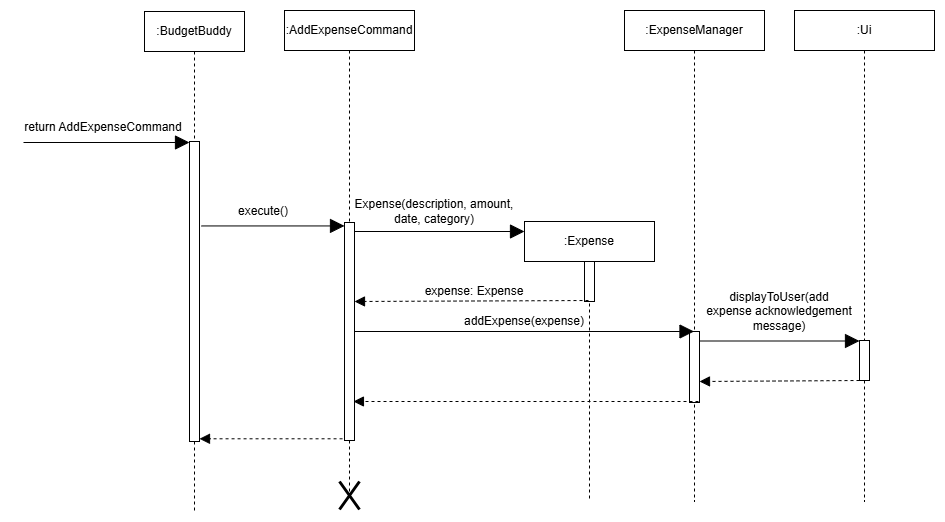

The diagram above was exported from draw.io. Its source (the exported page's mxGraphModel, read from the mxfile embedded in the PNG):
<mxGraphModel dx="793" dy="501" grid="1" gridSize="10" guides="1" tooltips="1" connect="1" arrows="1" fold="1" page="1" pageScale="1" pageWidth="850" pageHeight="1100" math="0" shadow="0">
  <root>
    <mxCell id="0" />
    <mxCell id="1" parent="0" />
    <mxCell id="bgFq-tClD15Za_rIKitG-175" value=":BudgetBuddy" style="shape=umlLifeline;perimeter=lifelinePerimeter;whiteSpace=wrap;html=1;container=1;dropTarget=0;collapsible=0;recursiveResize=0;outlineConnect=0;portConstraint=eastwest;newEdgeStyle={&quot;edgeStyle&quot;:&quot;elbowEdgeStyle&quot;,&quot;elbow&quot;:&quot;vertical&quot;,&quot;curved&quot;:0,&quot;rounded&quot;:0};" vertex="1" parent="1">
      <mxGeometry x="610" y="260" width="100" height="500" as="geometry" />
    </mxCell>
    <mxCell id="bgFq-tClD15Za_rIKitG-176" value="" style="html=1;points=[[0,0,0,0,5],[0,1,0,0,-5],[1,0,0,0,5],[1,1,0,0,-5]];perimeter=orthogonalPerimeter;outlineConnect=0;targetShapes=umlLifeline;portConstraint=eastwest;newEdgeStyle={&quot;curved&quot;:0,&quot;rounded&quot;:0};" vertex="1" parent="bgFq-tClD15Za_rIKitG-175">
      <mxGeometry x="45" y="130" width="10" height="300" as="geometry" />
    </mxCell>
    <mxCell id="bgFq-tClD15Za_rIKitG-177" value="" style="endArrow=block;endFill=1;endSize=12;html=1;rounded=0;exitX=0;exitY=1;exitDx=0;exitDy=0;" edge="1" parent="1" source="bgFq-tClD15Za_rIKitG-178">
      <mxGeometry width="160" relative="1" as="geometry">
        <mxPoint x="530" y="391" as="sourcePoint" />
        <mxPoint x="655" y="391" as="targetPoint" />
      </mxGeometry>
    </mxCell>
    <mxCell id="bgFq-tClD15Za_rIKitG-178" value="&lt;font style=&quot;font-size: 12px;&quot;&gt;return AddExpenseCommand&lt;/font&gt;" style="text;strokeColor=none;align=center;fillColor=none;html=1;verticalAlign=middle;whiteSpace=wrap;rounded=0;" vertex="1" parent="1">
      <mxGeometry x="489" y="361" width="160" height="30" as="geometry" />
    </mxCell>
    <mxCell id="bgFq-tClD15Za_rIKitG-196" value=":AddExpenseCommand" style="shape=umlLifeline;perimeter=lifelinePerimeter;whiteSpace=wrap;html=1;container=1;dropTarget=0;collapsible=0;recursiveResize=0;outlineConnect=0;portConstraint=eastwest;newEdgeStyle={&quot;edgeStyle&quot;:&quot;elbowEdgeStyle&quot;,&quot;elbow&quot;:&quot;vertical&quot;,&quot;curved&quot;:0,&quot;rounded&quot;:0};size=40;" vertex="1" parent="1">
      <mxGeometry x="750" y="259" width="130" height="482" as="geometry" />
    </mxCell>
    <mxCell id="bgFq-tClD15Za_rIKitG-198" value="" style="html=1;points=[[0,0,0,0,5],[0,1,0,0,-5],[1,0,0,0,5],[1,1,0,0,-5]];perimeter=orthogonalPerimeter;outlineConnect=0;targetShapes=umlLifeline;portConstraint=eastwest;newEdgeStyle={&quot;curved&quot;:0,&quot;rounded&quot;:0};" vertex="1" parent="bgFq-tClD15Za_rIKitG-196">
      <mxGeometry x="60" y="212" width="10" height="218" as="geometry" />
    </mxCell>
    <mxCell id="bgFq-tClD15Za_rIKitG-207" value="" style="endArrow=block;endFill=1;endSize=12;html=1;rounded=0;exitX=0.113;exitY=1.222;exitDx=0;exitDy=0;exitPerimeter=0;" edge="1" parent="1" target="bgFq-tClD15Za_rIKitG-198" source="bgFq-tClD15Za_rIKitG-208">
      <mxGeometry width="160" relative="1" as="geometry">
        <mxPoint x="69.73076923076928" y="472.69000000000005" as="sourcePoint" />
        <mxPoint x="814" y="472.69" as="targetPoint" />
      </mxGeometry>
    </mxCell>
    <mxCell id="bgFq-tClD15Za_rIKitG-208" value="execute()" style="text;strokeColor=none;align=center;fillColor=none;html=1;verticalAlign=middle;whiteSpace=wrap;rounded=0;" vertex="1" parent="1">
      <mxGeometry x="649" y="450" width="160" height="20" as="geometry" />
    </mxCell>
    <mxCell id="bgFq-tClD15Za_rIKitG-209" value=":Expense" style="shape=umlLifeline;perimeter=lifelinePerimeter;whiteSpace=wrap;html=1;container=1;dropTarget=0;collapsible=0;recursiveResize=0;outlineConnect=0;portConstraint=eastwest;newEdgeStyle={&quot;edgeStyle&quot;:&quot;elbowEdgeStyle&quot;,&quot;elbow&quot;:&quot;vertical&quot;,&quot;curved&quot;:0,&quot;rounded&quot;:0};size=40;" vertex="1" parent="1">
      <mxGeometry x="990" y="470" width="130" height="280" as="geometry" />
    </mxCell>
    <mxCell id="bgFq-tClD15Za_rIKitG-210" value="" style="html=1;points=[[0,0,0,0,5],[0,1,0,0,-5],[1,0,0,0,5],[1,1,0,0,-5]];perimeter=orthogonalPerimeter;outlineConnect=0;targetShapes=umlLifeline;portConstraint=eastwest;newEdgeStyle={&quot;curved&quot;:0,&quot;rounded&quot;:0};" vertex="1" parent="bgFq-tClD15Za_rIKitG-209">
      <mxGeometry x="60" y="40" width="10" height="40" as="geometry" />
    </mxCell>
    <mxCell id="bgFq-tClD15Za_rIKitG-211" value="Expense(description, amount, date, category)" style="text;strokeColor=none;align=center;fillColor=none;html=1;verticalAlign=middle;whiteSpace=wrap;rounded=0;" vertex="1" parent="1">
      <mxGeometry x="810" y="440.5" width="180" height="39.5" as="geometry" />
    </mxCell>
    <mxCell id="bgFq-tClD15Za_rIKitG-212" value="" style="endArrow=block;endFill=1;endSize=12;html=1;rounded=0;" edge="1" parent="1">
      <mxGeometry width="160" relative="1" as="geometry">
        <mxPoint x="820" y="480" as="sourcePoint" />
        <mxPoint x="990" y="480" as="targetPoint" />
      </mxGeometry>
    </mxCell>
    <mxCell id="bgFq-tClD15Za_rIKitG-213" value="" style="endArrow=block;startArrow=none;endFill=1;startFill=0;endSize=8;html=1;verticalAlign=bottom;dashed=1;labelBackgroundColor=none;rounded=0;" edge="1" parent="1">
      <mxGeometry width="160" relative="1" as="geometry">
        <mxPoint x="1054" y="549" as="sourcePoint" />
        <mxPoint x="820" y="550" as="targetPoint" />
      </mxGeometry>
    </mxCell>
    <mxCell id="bgFq-tClD15Za_rIKitG-214" value="expense: Expense" style="text;strokeColor=none;align=center;fillColor=none;html=1;verticalAlign=middle;whiteSpace=wrap;rounded=0;" vertex="1" parent="1">
      <mxGeometry x="850" y="530" width="180" height="20" as="geometry" />
    </mxCell>
    <mxCell id="bgFq-tClD15Za_rIKitG-215" value=":ExpenseManager" style="shape=umlLifeline;perimeter=lifelinePerimeter;whiteSpace=wrap;html=1;container=1;dropTarget=0;collapsible=0;recursiveResize=0;outlineConnect=0;portConstraint=eastwest;newEdgeStyle={&quot;edgeStyle&quot;:&quot;elbowEdgeStyle&quot;,&quot;elbow&quot;:&quot;vertical&quot;,&quot;curved&quot;:0,&quot;rounded&quot;:0};" vertex="1" parent="1">
      <mxGeometry x="1090" y="259" width="140" height="491" as="geometry" />
    </mxCell>
    <mxCell id="bgFq-tClD15Za_rIKitG-216" value="" style="html=1;points=[[0,0,0,0,5],[0,1,0,0,-5],[1,0,0,0,5],[1,1,0,0,-5]];perimeter=orthogonalPerimeter;outlineConnect=0;targetShapes=umlLifeline;portConstraint=eastwest;newEdgeStyle={&quot;curved&quot;:0,&quot;rounded&quot;:0};" vertex="1" parent="bgFq-tClD15Za_rIKitG-215">
      <mxGeometry x="65" y="321" width="10" height="71" as="geometry" />
    </mxCell>
    <mxCell id="bgFq-tClD15Za_rIKitG-217" value="" style="endArrow=block;endFill=1;endSize=12;html=1;rounded=0;" edge="1" parent="1" target="bgFq-tClD15Za_rIKitG-215">
      <mxGeometry width="160" relative="1" as="geometry">
        <mxPoint x="820" y="580" as="sourcePoint" />
        <mxPoint x="990" y="580" as="targetPoint" />
      </mxGeometry>
    </mxCell>
    <mxCell id="bgFq-tClD15Za_rIKitG-218" value="addExpense(expense)" style="text;strokeColor=none;align=center;fillColor=none;html=1;verticalAlign=middle;whiteSpace=wrap;rounded=0;" vertex="1" parent="1">
      <mxGeometry x="840" y="550" width="300" height="39.5" as="geometry" />
    </mxCell>
    <mxCell id="bgFq-tClD15Za_rIKitG-219" value=":Ui" style="shape=umlLifeline;perimeter=lifelinePerimeter;whiteSpace=wrap;html=1;container=1;dropTarget=0;collapsible=0;recursiveResize=0;outlineConnect=0;portConstraint=eastwest;newEdgeStyle={&quot;edgeStyle&quot;:&quot;elbowEdgeStyle&quot;,&quot;elbow&quot;:&quot;vertical&quot;,&quot;curved&quot;:0,&quot;rounded&quot;:0};" vertex="1" parent="1">
      <mxGeometry x="1260" y="259" width="140" height="491" as="geometry" />
    </mxCell>
    <mxCell id="bgFq-tClD15Za_rIKitG-220" value="" style="html=1;points=[[0,0,0,0,5],[0,1,0,0,-5],[1,0,0,0,5],[1,1,0,0,-5]];perimeter=orthogonalPerimeter;outlineConnect=0;targetShapes=umlLifeline;portConstraint=eastwest;newEdgeStyle={&quot;curved&quot;:0,&quot;rounded&quot;:0};" vertex="1" parent="bgFq-tClD15Za_rIKitG-219">
      <mxGeometry x="65" y="330" width="10" height="40" as="geometry" />
    </mxCell>
    <mxCell id="bgFq-tClD15Za_rIKitG-221" value="" style="endArrow=block;endFill=1;endSize=12;html=1;rounded=0;" edge="1" parent="1" target="bgFq-tClD15Za_rIKitG-220">
      <mxGeometry width="160" relative="1" as="geometry">
        <mxPoint x="1165" y="589.5" as="sourcePoint" />
        <mxPoint x="1310" y="589.5" as="targetPoint" />
      </mxGeometry>
    </mxCell>
    <mxCell id="bgFq-tClD15Za_rIKitG-222" value="displayToUser(add expense acknowledgement message)" style="text;strokeColor=none;align=center;fillColor=none;html=1;verticalAlign=middle;whiteSpace=wrap;rounded=0;" vertex="1" parent="1">
      <mxGeometry x="1170" y="540" width="150" height="39.5" as="geometry" />
    </mxCell>
    <mxCell id="bgFq-tClD15Za_rIKitG-223" value="" style="endArrow=block;startArrow=none;endFill=1;startFill=0;endSize=8;html=1;verticalAlign=bottom;dashed=1;labelBackgroundColor=none;rounded=0;" edge="1" parent="1" source="bgFq-tClD15Za_rIKitG-220">
      <mxGeometry width="160" relative="1" as="geometry">
        <mxPoint x="1309" y="630" as="sourcePoint" />
        <mxPoint x="1165" y="630" as="targetPoint" />
      </mxGeometry>
    </mxCell>
    <mxCell id="bgFq-tClD15Za_rIKitG-224" value="" style="endArrow=block;startArrow=none;endFill=1;startFill=0;endSize=8;html=1;verticalAlign=bottom;dashed=1;labelBackgroundColor=none;rounded=0;" edge="1" parent="1">
      <mxGeometry width="160" relative="1" as="geometry">
        <mxPoint x="1164" y="650" as="sourcePoint" />
        <mxPoint x="818.9444444444448" y="650" as="targetPoint" />
      </mxGeometry>
    </mxCell>
    <mxCell id="bgFq-tClD15Za_rIKitG-225" value="" style="shape=umlDestroy;whiteSpace=wrap;html=1;strokeWidth=3;targetShapes=umlLifeline;" vertex="1" parent="1">
      <mxGeometry x="805" y="730" width="20" height="28" as="geometry" />
    </mxCell>
    <mxCell id="bgFq-tClD15Za_rIKitG-226" value="" style="endArrow=block;startArrow=none;endFill=1;startFill=0;endSize=8;html=1;verticalAlign=bottom;dashed=1;labelBackgroundColor=none;rounded=0;" edge="1" parent="1" target="bgFq-tClD15Za_rIKitG-176">
      <mxGeometry width="160" relative="1" as="geometry">
        <mxPoint x="808.06" y="687.29" as="sourcePoint" />
        <mxPoint x="80" y="690" as="targetPoint" />
      </mxGeometry>
    </mxCell>
  </root>
</mxGraphModel>